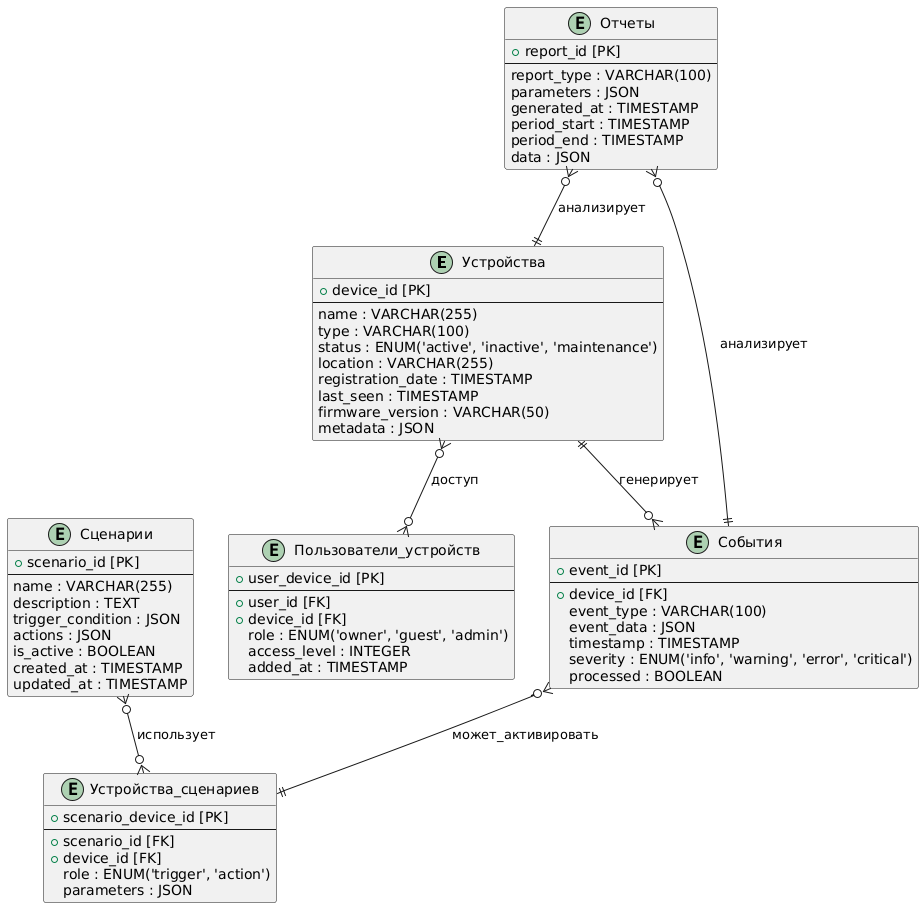

The diagram above was rendered by PlantUML. Its source (embedded in the PNG):
@startuml
' ER Diagram for Device Management Domain

entity "Устройства" {
  + device_id [PK]
  --
  name : VARCHAR(255)
  type : VARCHAR(100)
  status : ENUM('active', 'inactive', 'maintenance')
  location : VARCHAR(255)
  registration_date : TIMESTAMP
  last_seen : TIMESTAMP
  firmware_version : VARCHAR(50)
  metadata : JSON
}

entity "Пользователи_устройств" {
  + user_device_id [PK]
  --
  + user_id [FK]
  + device_id [FK]
  role : ENUM('owner', 'guest', 'admin')
  access_level : INTEGER
  added_at : TIMESTAMP
}

entity "События" {
  + event_id [PK]
  --
  + device_id [FK]
  event_type : VARCHAR(100)
  event_data : JSON
  timestamp : TIMESTAMP
  severity : ENUM('info', 'warning', 'error', 'critical')
  processed : BOOLEAN
}

entity "Сценарии" {
  + scenario_id [PK]
  --
  name : VARCHAR(255)
  description : TEXT
  trigger_condition : JSON
  actions : JSON
  is_active : BOOLEAN
  created_at : TIMESTAMP
  updated_at : TIMESTAMP
}

entity "Устройства_сценариев" {
  + scenario_device_id [PK]
  --
  + scenario_id [FK]
  + device_id [FK]
  role : ENUM('trigger', 'action')
  parameters : JSON
}

entity "Отчеты" {
  + report_id [PK]
  --
  report_type : VARCHAR(100)
  parameters : JSON
  generated_at : TIMESTAMP
  period_start : TIMESTAMP
  period_end : TIMESTAMP
  data : JSON
}

' Relationships
Устройства ||--o{ События : "генерирует"
Устройства }o--o{ Пользователи_устройств : "доступ"
Сценарии }o--o{ Устройства_сценариев : "использует"
События }o--|| Устройства_сценариев : "может_активировать"
Отчеты }o--|| Устройства : "анализирует"
Отчеты }o--|| События : "анализирует"
@enduml